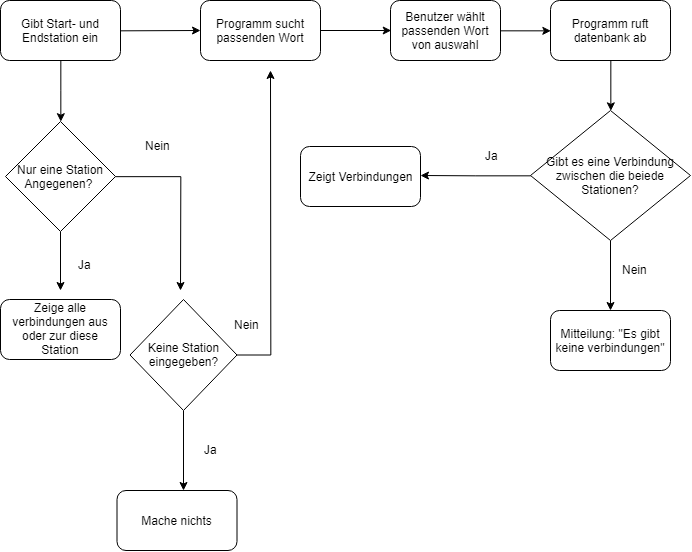

The diagram above was exported from draw.io. Its source (the exported page's mxGraphModel, read from the mxfile embedded in the PNG):
<mxGraphModel dx="773" dy="508" grid="1" gridSize="10" guides="1" tooltips="1" connect="1" arrows="1" fold="1" page="1" pageScale="1" pageWidth="1100" pageHeight="850" background="#ffffff" math="0" shadow="0">
  <root>
    <mxCell id="0" />
    <mxCell id="1" parent="0" />
    <mxCell id="vDZWFgETSi6YfdaxPvxm-32" style="edgeStyle=orthogonalEdgeStyle;rounded=0;orthogonalLoop=1;jettySize=auto;html=1;entryX=0.5;entryY=0;entryDx=0;entryDy=0;" edge="1" parent="1" source="vDZWFgETSi6YfdaxPvxm-2" target="vDZWFgETSi6YfdaxPvxm-19">
      <mxGeometry relative="1" as="geometry" />
    </mxCell>
    <mxCell id="vDZWFgETSi6YfdaxPvxm-2" value="Gibt Start- und Endstation ein" style="rounded=1;whiteSpace=wrap;html=1;" vertex="1" parent="1">
      <mxGeometry x="10" width="120" height="60" as="geometry" />
    </mxCell>
    <mxCell id="vDZWFgETSi6YfdaxPvxm-3" value="" style="endArrow=classic;html=1;exitX=1;exitY=0.5;exitDx=0;exitDy=0;" edge="1" parent="1" source="vDZWFgETSi6YfdaxPvxm-2">
      <mxGeometry width="50" height="50" relative="1" as="geometry">
        <mxPoint x="170" y="60" as="sourcePoint" />
        <mxPoint x="210" y="30" as="targetPoint" />
      </mxGeometry>
    </mxCell>
    <mxCell id="vDZWFgETSi6YfdaxPvxm-4" value="Programm sucht passenden Wort" style="rounded=1;whiteSpace=wrap;html=1;" vertex="1" parent="1">
      <mxGeometry x="210" width="120" height="60" as="geometry" />
    </mxCell>
    <mxCell id="vDZWFgETSi6YfdaxPvxm-5" value="Benutzer wählt passenden Wort von auswahl" style="rounded=1;whiteSpace=wrap;html=1;" vertex="1" parent="1">
      <mxGeometry x="400" width="110" height="60" as="geometry" />
    </mxCell>
    <mxCell id="vDZWFgETSi6YfdaxPvxm-6" value="" style="endArrow=classic;html=1;" edge="1" parent="1" source="vDZWFgETSi6YfdaxPvxm-4">
      <mxGeometry width="50" height="50" relative="1" as="geometry">
        <mxPoint x="330" y="80" as="sourcePoint" />
        <mxPoint x="400.71067811865476" y="30" as="targetPoint" />
      </mxGeometry>
    </mxCell>
    <mxCell id="vDZWFgETSi6YfdaxPvxm-7" value="Programm ruft datenbank ab" style="rounded=1;whiteSpace=wrap;html=1;" vertex="1" parent="1">
      <mxGeometry x="560" width="120" height="60" as="geometry" />
    </mxCell>
    <mxCell id="vDZWFgETSi6YfdaxPvxm-8" value="" style="endArrow=classic;html=1;exitX=1;exitY=0.5;exitDx=0;exitDy=0;entryX=0;entryY=0.5;entryDx=0;entryDy=0;" edge="1" parent="1" source="vDZWFgETSi6YfdaxPvxm-5" target="vDZWFgETSi6YfdaxPvxm-7">
      <mxGeometry width="50" height="50" relative="1" as="geometry">
        <mxPoint x="500" y="70" as="sourcePoint" />
        <mxPoint x="550" y="20" as="targetPoint" />
      </mxGeometry>
    </mxCell>
    <mxCell id="vDZWFgETSi6YfdaxPvxm-10" value="" style="endArrow=classic;html=1;exitX=0.5;exitY=1;exitDx=0;exitDy=0;entryX=0.5;entryY=0;entryDx=0;entryDy=0;" edge="1" parent="1" source="vDZWFgETSi6YfdaxPvxm-7" target="vDZWFgETSi6YfdaxPvxm-11">
      <mxGeometry width="50" height="50" relative="1" as="geometry">
        <mxPoint x="580" y="100" as="sourcePoint" />
        <mxPoint x="620" y="90" as="targetPoint" />
      </mxGeometry>
    </mxCell>
    <mxCell id="vDZWFgETSi6YfdaxPvxm-12" style="edgeStyle=orthogonalEdgeStyle;rounded=0;orthogonalLoop=1;jettySize=auto;html=1;exitX=0;exitY=0.5;exitDx=0;exitDy=0;" edge="1" parent="1" source="vDZWFgETSi6YfdaxPvxm-11">
      <mxGeometry relative="1" as="geometry">
        <mxPoint x="430" y="175" as="targetPoint" />
      </mxGeometry>
    </mxCell>
    <mxCell id="vDZWFgETSi6YfdaxPvxm-15" style="edgeStyle=orthogonalEdgeStyle;rounded=0;orthogonalLoop=1;jettySize=auto;html=1;" edge="1" parent="1" source="vDZWFgETSi6YfdaxPvxm-11">
      <mxGeometry relative="1" as="geometry">
        <mxPoint x="620" y="310" as="targetPoint" />
      </mxGeometry>
    </mxCell>
    <mxCell id="vDZWFgETSi6YfdaxPvxm-11" value="Gibt es eine Verbindung zwischen die beiede Stationen?" style="rhombus;whiteSpace=wrap;html=1;" vertex="1" parent="1">
      <mxGeometry x="540" y="110" width="160" height="130" as="geometry" />
    </mxCell>
    <mxCell id="vDZWFgETSi6YfdaxPvxm-14" value="Ja" style="text;html=1;resizable=0;points=[];autosize=1;align=left;verticalAlign=top;spacingTop=-4;" vertex="1" parent="1">
      <mxGeometry x="493" y="146" width="30" height="20" as="geometry" />
    </mxCell>
    <mxCell id="vDZWFgETSi6YfdaxPvxm-16" value="Nein" style="text;html=1;resizable=0;points=[];autosize=1;align=left;verticalAlign=top;spacingTop=-4;" vertex="1" parent="1">
      <mxGeometry x="630" y="260" width="40" height="20" as="geometry" />
    </mxCell>
    <mxCell id="vDZWFgETSi6YfdaxPvxm-17" value="Zeigt Verbindungen" style="rounded=1;whiteSpace=wrap;html=1;" vertex="1" parent="1">
      <mxGeometry x="310" y="146" width="120" height="60" as="geometry" />
    </mxCell>
    <mxCell id="vDZWFgETSi6YfdaxPvxm-18" value="Mitteilung: &quot;Es gibt keine verbindungen&quot;" style="rounded=1;whiteSpace=wrap;html=1;" vertex="1" parent="1">
      <mxGeometry x="560" y="310" width="120" height="60" as="geometry" />
    </mxCell>
    <mxCell id="vDZWFgETSi6YfdaxPvxm-21" style="edgeStyle=orthogonalEdgeStyle;rounded=0;orthogonalLoop=1;jettySize=auto;html=1;" edge="1" parent="1" source="vDZWFgETSi6YfdaxPvxm-19">
      <mxGeometry relative="1" as="geometry">
        <mxPoint x="70" y="290" as="targetPoint" />
      </mxGeometry>
    </mxCell>
    <mxCell id="vDZWFgETSi6YfdaxPvxm-24" style="edgeStyle=orthogonalEdgeStyle;rounded=0;orthogonalLoop=1;jettySize=auto;html=1;" edge="1" parent="1" source="vDZWFgETSi6YfdaxPvxm-19">
      <mxGeometry relative="1" as="geometry">
        <mxPoint x="190" y="290" as="targetPoint" />
      </mxGeometry>
    </mxCell>
    <mxCell id="vDZWFgETSi6YfdaxPvxm-19" value="Nur eine Station Angegenen?&amp;nbsp;" style="rhombus;whiteSpace=wrap;html=1;" vertex="1" parent="1">
      <mxGeometry x="15" y="121" width="110" height="110" as="geometry" />
    </mxCell>
    <mxCell id="vDZWFgETSi6YfdaxPvxm-22" value="Ja" style="text;html=1;resizable=0;points=[];autosize=1;align=left;verticalAlign=top;spacingTop=-4;" vertex="1" parent="1">
      <mxGeometry x="86" y="255" width="30" height="20" as="geometry" />
    </mxCell>
    <mxCell id="vDZWFgETSi6YfdaxPvxm-23" value="Zeige alle verbindungen aus oder zur diese Station" style="rounded=1;whiteSpace=wrap;html=1;" vertex="1" parent="1">
      <mxGeometry x="10" y="299" width="120" height="60" as="geometry" />
    </mxCell>
    <mxCell id="vDZWFgETSi6YfdaxPvxm-25" value="Nein" style="text;html=1;resizable=0;points=[];autosize=1;align=left;verticalAlign=top;spacingTop=-4;" vertex="1" parent="1">
      <mxGeometry x="153" y="136" width="40" height="20" as="geometry" />
    </mxCell>
    <mxCell id="vDZWFgETSi6YfdaxPvxm-27" style="edgeStyle=orthogonalEdgeStyle;rounded=0;orthogonalLoop=1;jettySize=auto;html=1;" edge="1" parent="1" source="vDZWFgETSi6YfdaxPvxm-26">
      <mxGeometry relative="1" as="geometry">
        <mxPoint x="193" y="490" as="targetPoint" />
      </mxGeometry>
    </mxCell>
    <mxCell id="vDZWFgETSi6YfdaxPvxm-30" style="edgeStyle=orthogonalEdgeStyle;rounded=0;orthogonalLoop=1;jettySize=auto;html=1;" edge="1" parent="1" source="vDZWFgETSi6YfdaxPvxm-26">
      <mxGeometry relative="1" as="geometry">
        <mxPoint x="280" y="70" as="targetPoint" />
      </mxGeometry>
    </mxCell>
    <mxCell id="vDZWFgETSi6YfdaxPvxm-26" value="Keine Station eingegeben?" style="rhombus;whiteSpace=wrap;html=1;" vertex="1" parent="1">
      <mxGeometry x="139.5" y="299" width="107" height="111" as="geometry" />
    </mxCell>
    <mxCell id="vDZWFgETSi6YfdaxPvxm-28" value="Ja" style="text;html=1;resizable=0;points=[];autosize=1;align=left;verticalAlign=top;spacingTop=-4;" vertex="1" parent="1">
      <mxGeometry x="212" y="440" width="30" height="20" as="geometry" />
    </mxCell>
    <mxCell id="vDZWFgETSi6YfdaxPvxm-29" value="Mache nichts" style="rounded=1;whiteSpace=wrap;html=1;" vertex="1" parent="1">
      <mxGeometry x="126.5" y="490" width="120" height="60" as="geometry" />
    </mxCell>
    <mxCell id="vDZWFgETSi6YfdaxPvxm-31" value="Nein" style="text;html=1;resizable=0;points=[];autosize=1;align=left;verticalAlign=top;spacingTop=-4;" vertex="1" parent="1">
      <mxGeometry x="242" y="315" width="40" height="20" as="geometry" />
    </mxCell>
  </root>
</mxGraphModel>